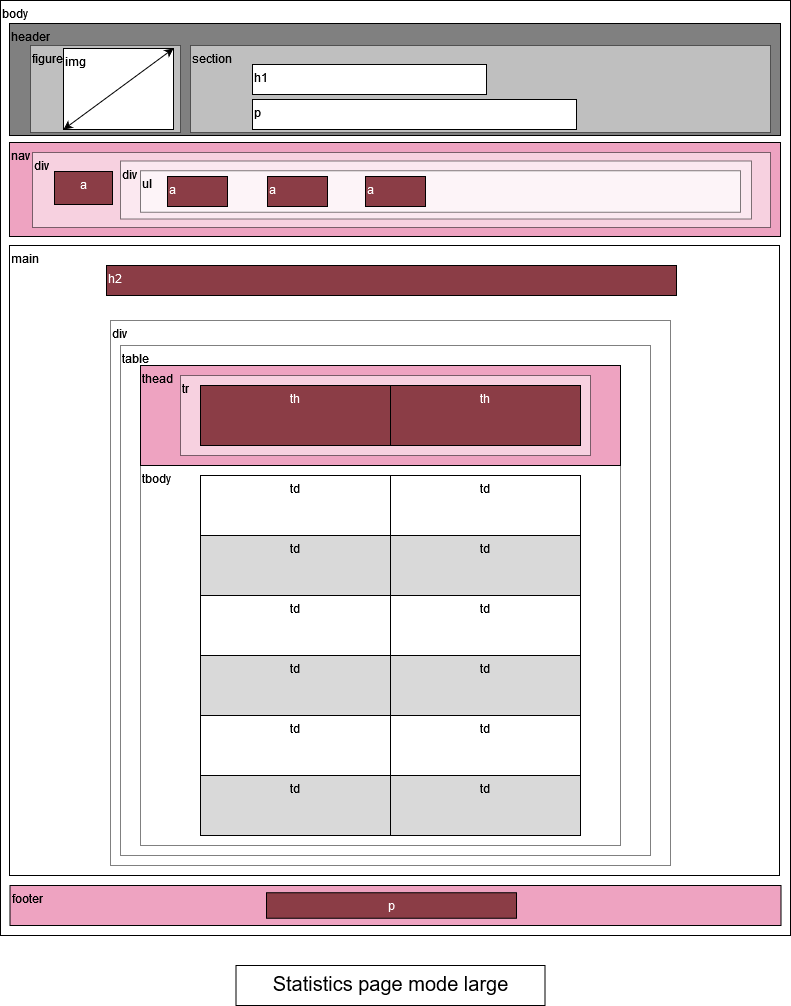

The diagram above was exported from draw.io. Its source (the exported page's mxGraphModel, read from the mxfile embedded in the PNG):
<mxGraphModel dx="1038" dy="495" grid="1" gridSize="10" guides="1" tooltips="1" connect="1" arrows="1" fold="1" page="1" pageScale="1" pageWidth="827" pageHeight="1169" math="0" shadow="0">
  <root>
    <mxCell id="0" />
    <mxCell id="1" parent="0" />
    <mxCell id="hTn5kL2h7KZoGZABdFhM-1" value="&lt;div&gt;body&lt;/div&gt;" style="rounded=0;whiteSpace=wrap;html=1;align=left;labelPosition=center;verticalLabelPosition=middle;verticalAlign=top;" parent="1" vertex="1">
      <mxGeometry x="10" y="15" width="790" height="935" as="geometry" />
    </mxCell>
    <mxCell id="hTn5kL2h7KZoGZABdFhM-2" value="nav" style="rounded=0;whiteSpace=wrap;html=1;align=left;verticalAlign=top;fillColor=#eea3c1;" parent="1" vertex="1">
      <mxGeometry x="19" y="157" width="771" height="94" as="geometry" />
    </mxCell>
    <mxCell id="hTn5kL2h7KZoGZABdFhM-4" value="header" style="rounded=0;whiteSpace=wrap;html=1;align=left;verticalAlign=top;fillColor=#808080;" parent="1" vertex="1">
      <mxGeometry x="19" y="38" width="771" height="112" as="geometry" />
    </mxCell>
    <mxCell id="hTn5kL2h7KZoGZABdFhM-5" value="main" style="rounded=0;whiteSpace=wrap;html=1;align=left;verticalAlign=top;" parent="1" vertex="1">
      <mxGeometry x="19" y="260" width="770" height="630" as="geometry" />
    </mxCell>
    <mxCell id="hTn5kL2h7KZoGZABdFhM-6" value="footer" style="rounded=0;whiteSpace=wrap;html=1;align=left;verticalAlign=top;fillColor=#EEA3C1;" parent="1" vertex="1">
      <mxGeometry x="19.5" y="900" width="771" height="40" as="geometry" />
    </mxCell>
    <mxCell id="hTn5kL2h7KZoGZABdFhM-10" value="div" style="rounded=0;whiteSpace=wrap;html=1;align=left;verticalAlign=top;opacity=50;" parent="1" vertex="1">
      <mxGeometry x="120" y="335" width="560" height="545" as="geometry" />
    </mxCell>
    <mxCell id="hTn5kL2h7KZoGZABdFhM-12" value="table" style="rounded=0;whiteSpace=wrap;html=1;align=left;verticalAlign=top;opacity=50;" parent="1" vertex="1">
      <mxGeometry x="130" y="360" width="530" height="510" as="geometry" />
    </mxCell>
    <mxCell id="NaIXS6RkDladQYTIW0Bs-1" value="section" style="rounded=0;whiteSpace=wrap;html=1;verticalAlign=top;align=left;opacity=50;" vertex="1" parent="1">
      <mxGeometry x="200" y="60" width="580" height="87" as="geometry" />
    </mxCell>
    <mxCell id="hTn5kL2h7KZoGZABdFhM-9" value="p" style="rounded=0;whiteSpace=wrap;html=1;align=left;verticalAlign=top;" parent="1" vertex="1">
      <mxGeometry x="262" y="114" width="324" height="30" as="geometry" />
    </mxCell>
    <mxCell id="hTn5kL2h7KZoGZABdFhM-8" value="h1" style="rounded=0;whiteSpace=wrap;html=1;align=left;verticalAlign=top;" parent="1" vertex="1">
      <mxGeometry x="262" y="79" width="234" height="30" as="geometry" />
    </mxCell>
    <mxCell id="NaIXS6RkDladQYTIW0Bs-3" value="div" style="rounded=0;whiteSpace=wrap;html=1;shadow=0;fillColor=#FFFFFF;align=left;verticalAlign=top;opacity=50;" vertex="1" parent="1">
      <mxGeometry x="42" y="167" width="738" height="75" as="geometry" />
    </mxCell>
    <mxCell id="NaIXS6RkDladQYTIW0Bs-4" value="a" style="rounded=0;whiteSpace=wrap;html=1;shadow=0;fillColor=#8b3d46;align=center;verticalAlign=top;fontColor=#FFFFFF;" vertex="1" parent="1">
      <mxGeometry x="64" y="186" width="58" height="33" as="geometry" />
    </mxCell>
    <mxCell id="NaIXS6RkDladQYTIW0Bs-5" value="div" style="rounded=0;whiteSpace=wrap;html=1;shadow=0;fillColor=#FFFFFF;align=left;verticalAlign=top;opacity=50;" vertex="1" parent="1">
      <mxGeometry x="130" y="175.5" width="631" height="58" as="geometry" />
    </mxCell>
    <mxCell id="NaIXS6RkDladQYTIW0Bs-7" value="ul" style="rounded=0;whiteSpace=wrap;html=1;shadow=0;fillColor=#FFFFFF;align=left;verticalAlign=top;opacity=50;" vertex="1" parent="1">
      <mxGeometry x="150" y="185.25" width="600" height="41.5" as="geometry" />
    </mxCell>
    <mxCell id="NaIXS6RkDladQYTIW0Bs-8" value="a" style="rounded=0;whiteSpace=wrap;html=1;shadow=0;fillColor=#8B3D46;align=left;verticalAlign=top;fontColor=#FFFFFF;" vertex="1" parent="1">
      <mxGeometry x="177" y="191" width="60" height="30" as="geometry" />
    </mxCell>
    <mxCell id="NaIXS6RkDladQYTIW0Bs-9" value="a" style="rounded=0;whiteSpace=wrap;html=1;shadow=0;fillColor=#8B3D46;align=left;verticalAlign=top;fontColor=#FFFFFF;" vertex="1" parent="1">
      <mxGeometry x="277" y="191" width="60" height="30" as="geometry" />
    </mxCell>
    <mxCell id="NaIXS6RkDladQYTIW0Bs-10" value="a" style="rounded=0;whiteSpace=wrap;html=1;shadow=0;fillColor=#8B3D46;align=left;verticalAlign=top;fontColor=#FFFFFF;" vertex="1" parent="1">
      <mxGeometry x="375" y="191" width="60" height="30" as="geometry" />
    </mxCell>
    <mxCell id="NaIXS6RkDladQYTIW0Bs-12" value="h2" style="rounded=0;whiteSpace=wrap;html=1;shadow=0;fontColor=#FFFFFF;fillColor=#8B3D46;align=left;verticalAlign=top;" vertex="1" parent="1">
      <mxGeometry x="116" y="280" width="570" height="30" as="geometry" />
    </mxCell>
    <mxCell id="NaIXS6RkDladQYTIW0Bs-53" value="&lt;div align=&quot;center&quot;&gt;p&lt;/div&gt;" style="rounded=0;whiteSpace=wrap;html=1;shadow=0;fontColor=#FFFFFF;fillColor=#8B3D46;align=center;verticalAlign=top;" vertex="1" parent="1">
      <mxGeometry x="276" y="907.25" width="250" height="25.5" as="geometry" />
    </mxCell>
    <mxCell id="NaIXS6RkDladQYTIW0Bs-58" value="&lt;font style=&quot;font-size: 20px&quot;&gt;Statistics page mode large&lt;br&gt;&lt;/font&gt;" style="rounded=0;whiteSpace=wrap;html=1;shadow=0;fontSize=15;fontColor=#000000;fillColor=none;align=center;verticalAlign=top;" vertex="1" parent="1">
      <mxGeometry x="245.5" y="980" width="309" height="40" as="geometry" />
    </mxCell>
    <mxCell id="NaIXS6RkDladQYTIW0Bs-59" value="thead" style="rounded=0;whiteSpace=wrap;html=1;shadow=0;fontSize=12;fontColor=#000000;fillColor=#EEA3C1;align=left;verticalAlign=top;" vertex="1" parent="1">
      <mxGeometry x="150" y="380" width="480" height="100" as="geometry" />
    </mxCell>
    <mxCell id="NaIXS6RkDladQYTIW0Bs-60" value="tr" style="rounded=0;whiteSpace=wrap;html=1;shadow=0;fontSize=12;fontColor=#000000;fillColor=default;align=left;verticalAlign=top;opacity=50;" vertex="1" parent="1">
      <mxGeometry x="190" y="390" width="410" height="80" as="geometry" />
    </mxCell>
    <mxCell id="NaIXS6RkDladQYTIW0Bs-61" value="th" style="rounded=0;whiteSpace=wrap;html=1;shadow=0;fontSize=12;fontColor=#FFFFFF;fillColor=#8B3D46;align=center;verticalAlign=top;" vertex="1" parent="1">
      <mxGeometry x="210" y="400" width="190" height="60" as="geometry" />
    </mxCell>
    <mxCell id="NaIXS6RkDladQYTIW0Bs-62" value="th" style="rounded=0;whiteSpace=wrap;html=1;shadow=0;fontSize=12;fontColor=#FFFFFF;fillColor=#8B3D46;align=center;verticalAlign=top;" vertex="1" parent="1">
      <mxGeometry x="400" y="400" width="190" height="60" as="geometry" />
    </mxCell>
    <mxCell id="NaIXS6RkDladQYTIW0Bs-63" value="tbody" style="rounded=0;whiteSpace=wrap;html=1;shadow=0;fontSize=12;fontColor=#000000;fillColor=none;align=left;verticalAlign=top;opacity=50;" vertex="1" parent="1">
      <mxGeometry x="150" y="480" width="480" height="380" as="geometry" />
    </mxCell>
    <mxCell id="NaIXS6RkDladQYTIW0Bs-65" value="td" style="rounded=0;whiteSpace=wrap;html=1;shadow=0;fontSize=12;fontColor=#000000;fillColor=none;align=center;verticalAlign=top;" vertex="1" parent="1">
      <mxGeometry x="210" y="490" width="190" height="60" as="geometry" />
    </mxCell>
    <mxCell id="NaIXS6RkDladQYTIW0Bs-66" value="td" style="rounded=0;whiteSpace=wrap;html=1;shadow=0;fontSize=12;fontColor=#000000;fillColor=none;align=center;verticalAlign=top;" vertex="1" parent="1">
      <mxGeometry x="400" y="490" width="190" height="60" as="geometry" />
    </mxCell>
    <mxCell id="NaIXS6RkDladQYTIW0Bs-67" value="td" style="rounded=0;whiteSpace=wrap;html=1;shadow=0;fontSize=12;fontColor=#000000;fillColor=#D9D9D9;align=center;verticalAlign=top;" vertex="1" parent="1">
      <mxGeometry x="210" y="550" width="190" height="60" as="geometry" />
    </mxCell>
    <mxCell id="NaIXS6RkDladQYTIW0Bs-68" value="td" style="rounded=0;whiteSpace=wrap;html=1;shadow=0;fontSize=12;fontColor=#000000;fillColor=#D9D9D9;align=center;verticalAlign=top;" vertex="1" parent="1">
      <mxGeometry x="400" y="550" width="190" height="60" as="geometry" />
    </mxCell>
    <mxCell id="NaIXS6RkDladQYTIW0Bs-69" value="td" style="rounded=0;whiteSpace=wrap;html=1;shadow=0;fontSize=12;fontColor=#000000;fillColor=none;align=center;verticalAlign=top;" vertex="1" parent="1">
      <mxGeometry x="210" y="610" width="190" height="60" as="geometry" />
    </mxCell>
    <mxCell id="NaIXS6RkDladQYTIW0Bs-70" value="td" style="rounded=0;whiteSpace=wrap;html=1;shadow=0;fontSize=12;fontColor=#000000;fillColor=#D9D9D9;align=center;verticalAlign=top;" vertex="1" parent="1">
      <mxGeometry x="210" y="670" width="190" height="60" as="geometry" />
    </mxCell>
    <mxCell id="NaIXS6RkDladQYTIW0Bs-71" value="td" style="rounded=0;whiteSpace=wrap;html=1;shadow=0;fontSize=12;fontColor=#000000;fillColor=none;align=center;verticalAlign=top;" vertex="1" parent="1">
      <mxGeometry x="210" y="730" width="190" height="60" as="geometry" />
    </mxCell>
    <mxCell id="NaIXS6RkDladQYTIW0Bs-72" value="td" style="rounded=0;whiteSpace=wrap;html=1;shadow=0;fontSize=12;fontColor=#000000;fillColor=#D9D9D9;align=center;verticalAlign=top;" vertex="1" parent="1">
      <mxGeometry x="210" y="790" width="190" height="60" as="geometry" />
    </mxCell>
    <mxCell id="NaIXS6RkDladQYTIW0Bs-73" value="td" style="rounded=0;whiteSpace=wrap;html=1;shadow=0;fontSize=12;fontColor=#000000;fillColor=#D9D9D9;align=center;verticalAlign=top;" vertex="1" parent="1">
      <mxGeometry x="400" y="790" width="190" height="60" as="geometry" />
    </mxCell>
    <mxCell id="NaIXS6RkDladQYTIW0Bs-74" value="td" style="rounded=0;whiteSpace=wrap;html=1;shadow=0;fontSize=12;fontColor=#000000;fillColor=none;align=center;verticalAlign=top;" vertex="1" parent="1">
      <mxGeometry x="400" y="730" width="190" height="60" as="geometry" />
    </mxCell>
    <mxCell id="NaIXS6RkDladQYTIW0Bs-75" value="td" style="rounded=0;whiteSpace=wrap;html=1;shadow=0;fontSize=12;fontColor=#000000;fillColor=#D9D9D9;align=center;verticalAlign=top;" vertex="1" parent="1">
      <mxGeometry x="400" y="670" width="190" height="60" as="geometry" />
    </mxCell>
    <mxCell id="NaIXS6RkDladQYTIW0Bs-76" value="td" style="rounded=0;whiteSpace=wrap;html=1;shadow=0;fontSize=12;fontColor=#000000;fillColor=none;align=center;verticalAlign=top;" vertex="1" parent="1">
      <mxGeometry x="400" y="610" width="190" height="60" as="geometry" />
    </mxCell>
    <mxCell id="NaIXS6RkDladQYTIW0Bs-78" value="figure" style="rounded=0;whiteSpace=wrap;html=1;shadow=0;fontSize=12;fontColor=#000000;fillColor=#FFFFFF;align=left;verticalAlign=top;opacity=50;" vertex="1" parent="1">
      <mxGeometry x="40" y="60" width="150" height="87" as="geometry" />
    </mxCell>
    <mxCell id="NaIXS6RkDladQYTIW0Bs-79" value="img" style="rounded=0;whiteSpace=wrap;html=1;shadow=0;fontSize=12;fontColor=#000000;fillColor=#FFFFFF;align=left;verticalAlign=top;" vertex="1" parent="1">
      <mxGeometry x="73" y="63" width="110" height="81" as="geometry" />
    </mxCell>
    <mxCell id="NaIXS6RkDladQYTIW0Bs-80" value="" style="endArrow=classic;startArrow=classic;html=1;rounded=0;fontSize=12;fontColor=#000000;exitX=0;exitY=1;exitDx=0;exitDy=0;entryX=1;entryY=0;entryDx=0;entryDy=0;" edge="1" parent="1" source="NaIXS6RkDladQYTIW0Bs-79" target="NaIXS6RkDladQYTIW0Bs-79">
      <mxGeometry width="50" height="50" relative="1" as="geometry">
        <mxPoint x="90" y="128.5" as="sourcePoint" />
        <mxPoint x="140" y="78.5" as="targetPoint" />
      </mxGeometry>
    </mxCell>
  </root>
</mxGraphModel>